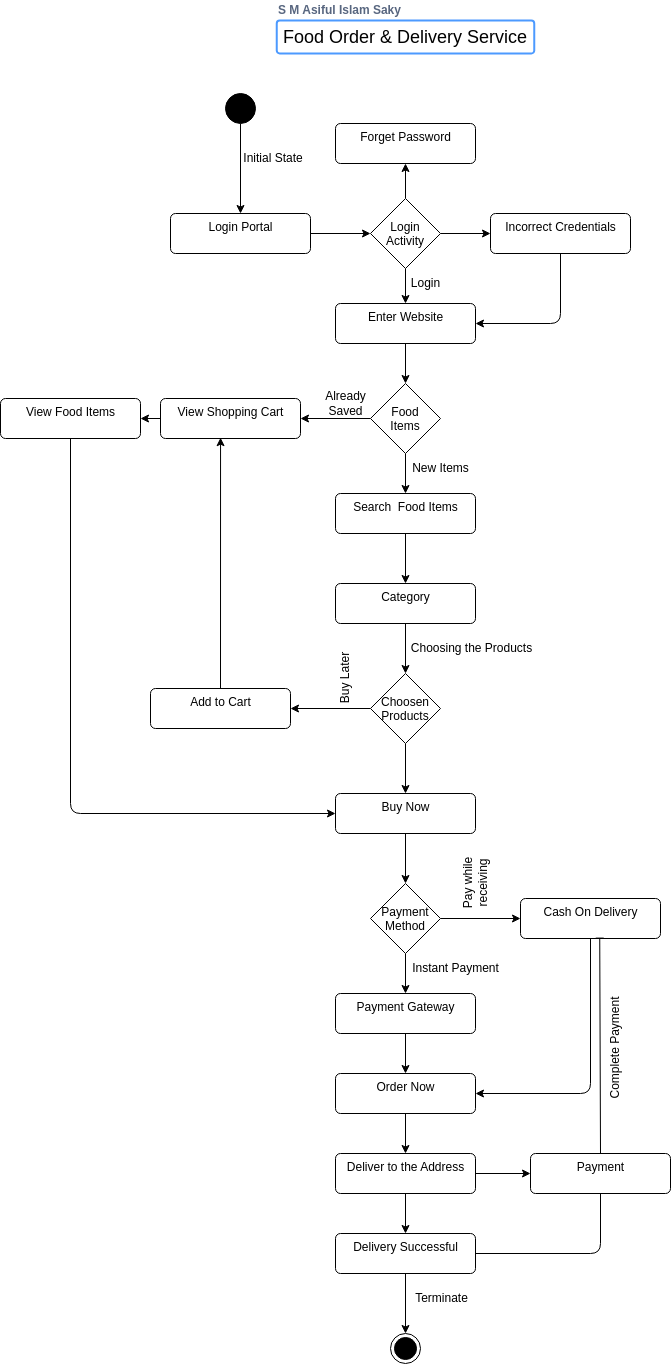

The diagram above was exported from draw.io. Its source (the exported page's mxGraphModel, read from the mxfile embedded in the PNG):
<mxGraphModel dx="2228" dy="1903" grid="1" gridSize="10" guides="1" tooltips="1" connect="1" arrows="1" fold="1" page="1" pageScale="1" pageWidth="850" pageHeight="1100" math="0" shadow="0">
  <root>
    <mxCell id="0" />
    <mxCell id="1" parent="0" />
    <mxCell id="7" style="edgeStyle=none;html=1;exitX=0.5;exitY=1;exitDx=0;exitDy=0;entryX=0.5;entryY=0;entryDx=0;entryDy=0;" parent="1" source="2" target="11" edge="1">
      <mxGeometry relative="1" as="geometry">
        <mxPoint x="180" y="100" as="targetPoint" />
      </mxGeometry>
    </mxCell>
    <mxCell id="2" value="" style="ellipse;fillColor=strokeColor;" parent="1" vertex="1">
      <mxGeometry x="95" y="40" width="30" height="30" as="geometry" />
    </mxCell>
    <mxCell id="3" value="" style="ellipse;html=1;shape=endState;fillColor=strokeColor;" parent="1" vertex="1">
      <mxGeometry x="260" y="1280" width="30" height="30" as="geometry" />
    </mxCell>
    <mxCell id="31" style="edgeStyle=none;html=1;exitX=0.5;exitY=1;exitDx=0;exitDy=0;" parent="1" source="4" target="22" edge="1">
      <mxGeometry relative="1" as="geometry" />
    </mxCell>
    <mxCell id="4" value="Search&amp;nbsp; Food Items" style="html=1;align=center;verticalAlign=top;rounded=1;absoluteArcSize=1;arcSize=10;dashed=0;" parent="1" vertex="1">
      <mxGeometry x="205" y="440" width="140" height="40" as="geometry" />
    </mxCell>
    <mxCell id="14" style="edgeStyle=none;html=1;exitX=0.5;exitY=0;exitDx=0;exitDy=0;entryX=0.5;entryY=1;entryDx=0;entryDy=0;" parent="1" source="5" target="9" edge="1">
      <mxGeometry relative="1" as="geometry" />
    </mxCell>
    <mxCell id="15" style="edgeStyle=none;html=1;exitX=1;exitY=0.5;exitDx=0;exitDy=0;entryX=0;entryY=0.5;entryDx=0;entryDy=0;" parent="1" source="5" target="12" edge="1">
      <mxGeometry relative="1" as="geometry" />
    </mxCell>
    <mxCell id="16" style="edgeStyle=none;html=1;exitX=0.5;exitY=1;exitDx=0;exitDy=0;entryX=0.5;entryY=0;entryDx=0;entryDy=0;" parent="1" source="5" target="10" edge="1">
      <mxGeometry relative="1" as="geometry" />
    </mxCell>
    <mxCell id="5" value="Login&#10;Activity" style="rhombus;" parent="1" vertex="1">
      <mxGeometry x="240" y="145" width="70" height="70" as="geometry" />
    </mxCell>
    <mxCell id="44" style="edgeStyle=none;html=1;exitX=0.5;exitY=1;exitDx=0;exitDy=0;fontSize=12;entryX=0;entryY=0.5;entryDx=0;entryDy=0;" parent="1" source="8" target="37" edge="1">
      <mxGeometry relative="1" as="geometry">
        <mxPoint x="-50" y="810" as="targetPoint" />
        <Array as="points">
          <mxPoint x="-60" y="760" />
        </Array>
      </mxGeometry>
    </mxCell>
    <mxCell id="8" value="View Food Items" style="html=1;align=center;verticalAlign=top;rounded=1;absoluteArcSize=1;arcSize=10;dashed=0;" parent="1" vertex="1">
      <mxGeometry x="-130" y="345" width="140" height="40" as="geometry" />
    </mxCell>
    <mxCell id="9" value="Forget Password" style="html=1;align=center;verticalAlign=top;rounded=1;absoluteArcSize=1;arcSize=10;dashed=0;" parent="1" vertex="1">
      <mxGeometry x="205" y="70" width="140" height="40" as="geometry" />
    </mxCell>
    <mxCell id="18" style="edgeStyle=none;html=1;exitX=0.5;exitY=1;exitDx=0;exitDy=0;entryX=0.5;entryY=0;entryDx=0;entryDy=0;" parent="1" source="10" target="26" edge="1">
      <mxGeometry relative="1" as="geometry">
        <mxPoint x="270" y="350" as="targetPoint" />
      </mxGeometry>
    </mxCell>
    <mxCell id="10" value="Enter Website" style="html=1;align=center;verticalAlign=top;rounded=1;absoluteArcSize=1;arcSize=10;dashed=0;" parent="1" vertex="1">
      <mxGeometry x="205" y="250" width="140" height="40" as="geometry" />
    </mxCell>
    <mxCell id="13" style="edgeStyle=none;html=1;exitX=1;exitY=0.5;exitDx=0;exitDy=0;entryX=0;entryY=0.5;entryDx=0;entryDy=0;" parent="1" source="11" target="5" edge="1">
      <mxGeometry relative="1" as="geometry" />
    </mxCell>
    <mxCell id="11" value="Login Portal" style="html=1;align=center;verticalAlign=top;rounded=1;absoluteArcSize=1;arcSize=10;dashed=0;" parent="1" vertex="1">
      <mxGeometry x="40" y="160" width="140" height="40" as="geometry" />
    </mxCell>
    <mxCell id="43" style="edgeStyle=none;html=1;exitX=0.5;exitY=1;exitDx=0;exitDy=0;fontSize=12;entryX=1;entryY=0.5;entryDx=0;entryDy=0;" parent="1" source="12" target="10" edge="1">
      <mxGeometry relative="1" as="geometry">
        <mxPoint x="430" y="320" as="targetPoint" />
        <Array as="points">
          <mxPoint x="430" y="270" />
        </Array>
      </mxGeometry>
    </mxCell>
    <mxCell id="12" value="Incorrect Credentials" style="html=1;align=center;verticalAlign=top;rounded=1;absoluteArcSize=1;arcSize=10;dashed=0;" parent="1" vertex="1">
      <mxGeometry x="360" y="160" width="140" height="40" as="geometry" />
    </mxCell>
    <mxCell id="41" style="edgeStyle=none;html=1;fontSize=12;entryX=0.429;entryY=0.98;entryDx=0;entryDy=0;entryPerimeter=0;" parent="1" source="20" target="21" edge="1">
      <mxGeometry relative="1" as="geometry">
        <mxPoint x="94" y="630" as="sourcePoint" />
        <mxPoint x="90" y="390" as="targetPoint" />
      </mxGeometry>
    </mxCell>
    <mxCell id="20" value="Add to Cart" style="html=1;align=center;verticalAlign=top;rounded=1;absoluteArcSize=1;arcSize=10;dashed=0;" parent="1" vertex="1">
      <mxGeometry x="20" y="635" width="140" height="40" as="geometry" />
    </mxCell>
    <mxCell id="30" style="edgeStyle=none;html=1;exitX=0;exitY=0.5;exitDx=0;exitDy=0;" parent="1" source="21" target="8" edge="1">
      <mxGeometry relative="1" as="geometry" />
    </mxCell>
    <mxCell id="21" value="View Shopping Cart" style="html=1;align=center;verticalAlign=top;rounded=1;absoluteArcSize=1;arcSize=10;dashed=0;" parent="1" vertex="1">
      <mxGeometry x="30" y="345" width="140" height="40" as="geometry" />
    </mxCell>
    <mxCell id="35" style="edgeStyle=none;html=1;exitX=0.5;exitY=1;exitDx=0;exitDy=0;entryX=0.5;entryY=0;entryDx=0;entryDy=0;fontSize=12;" parent="1" source="22" target="34" edge="1">
      <mxGeometry relative="1" as="geometry" />
    </mxCell>
    <mxCell id="22" value="Category" style="html=1;align=center;verticalAlign=top;rounded=1;absoluteArcSize=1;arcSize=10;dashed=0;" parent="1" vertex="1">
      <mxGeometry x="205" y="530" width="140" height="40" as="geometry" />
    </mxCell>
    <mxCell id="53" style="edgeStyle=none;html=1;exitX=0.5;exitY=1;exitDx=0;exitDy=0;entryX=0.5;entryY=0;entryDx=0;entryDy=0;fontSize=12;" parent="1" source="23" target="49" edge="1">
      <mxGeometry relative="1" as="geometry" />
    </mxCell>
    <mxCell id="23" value="Payment Gateway" style="html=1;align=center;verticalAlign=top;rounded=1;absoluteArcSize=1;arcSize=10;dashed=0;" parent="1" vertex="1">
      <mxGeometry x="205" y="940" width="140" height="40" as="geometry" />
    </mxCell>
    <mxCell id="24" value="Initial State" style="text;strokeColor=none;align=center;fillColor=none;html=1;verticalAlign=middle;whiteSpace=wrap;rounded=0;" parent="1" vertex="1">
      <mxGeometry x="102.5" y="90" width="80" height="30" as="geometry" />
    </mxCell>
    <mxCell id="28" style="edgeStyle=none;html=1;exitX=0.5;exitY=1;exitDx=0;exitDy=0;entryX=0.5;entryY=0;entryDx=0;entryDy=0;" parent="1" source="26" target="4" edge="1">
      <mxGeometry relative="1" as="geometry" />
    </mxCell>
    <mxCell id="29" style="edgeStyle=none;html=1;exitX=0;exitY=0.5;exitDx=0;exitDy=0;entryX=1;entryY=0.5;entryDx=0;entryDy=0;" parent="1" source="26" target="21" edge="1">
      <mxGeometry relative="1" as="geometry" />
    </mxCell>
    <mxCell id="26" value="Food&#10;Items" style="rhombus;" parent="1" vertex="1">
      <mxGeometry x="240" y="330" width="70" height="70" as="geometry" />
    </mxCell>
    <mxCell id="32" value="&lt;font style=&quot;font-size: 12px;&quot;&gt;S M Asiful Islam Saky&lt;/font&gt;" style="fillColor=none;strokeColor=none;html=1;fontSize=11;fontStyle=0;align=left;fontColor=#596780;fontStyle=1;fontSize=11" parent="1" vertex="1">
      <mxGeometry x="146.25" y="-53" width="240" height="20" as="geometry" />
    </mxCell>
    <mxCell id="33" value="&lt;font style=&quot;font-size: 18px;&quot;&gt;Food Order &amp;amp; Delivery Service&lt;/font&gt;" style="rounded=1;arcSize=9;align=left;spacingLeft=5;strokeColor=#4C9AFF;html=1;strokeWidth=2;fontSize=12" parent="1" vertex="1">
      <mxGeometry x="146.25" y="-33" width="257.5" height="33" as="geometry" />
    </mxCell>
    <mxCell id="36" style="edgeStyle=none;html=1;exitX=0.5;exitY=1;exitDx=0;exitDy=0;fontSize=12;entryX=0.5;entryY=0;entryDx=0;entryDy=0;" parent="1" source="34" target="37" edge="1">
      <mxGeometry relative="1" as="geometry">
        <mxPoint x="320" y="730" as="targetPoint" />
      </mxGeometry>
    </mxCell>
    <mxCell id="40" style="edgeStyle=none;html=1;exitX=0;exitY=0.5;exitDx=0;exitDy=0;entryX=1;entryY=0.5;entryDx=0;entryDy=0;fontSize=12;" parent="1" source="34" target="20" edge="1">
      <mxGeometry relative="1" as="geometry" />
    </mxCell>
    <mxCell id="34" value="Choosen&#10;Products" style="rhombus;" parent="1" vertex="1">
      <mxGeometry x="240" y="620" width="70" height="70" as="geometry" />
    </mxCell>
    <mxCell id="38" style="edgeStyle=none;html=1;exitX=0.5;exitY=1;exitDx=0;exitDy=0;fontSize=12;" parent="1" source="37" target="47" edge="1">
      <mxGeometry relative="1" as="geometry">
        <mxPoint x="275" y="830" as="targetPoint" />
      </mxGeometry>
    </mxCell>
    <mxCell id="37" value="Buy Now" style="html=1;align=center;verticalAlign=top;rounded=1;absoluteArcSize=1;arcSize=10;dashed=0;" parent="1" vertex="1">
      <mxGeometry x="205" y="740" width="140" height="40" as="geometry" />
    </mxCell>
    <mxCell id="42" value="Login" style="text;html=1;align=center;verticalAlign=middle;resizable=0;points=[];autosize=1;strokeColor=none;fillColor=none;fontSize=12;" parent="1" vertex="1">
      <mxGeometry x="270" y="215" width="50" height="30" as="geometry" />
    </mxCell>
    <mxCell id="45" value="Terminate" style="text;html=1;align=center;verticalAlign=middle;resizable=0;points=[];autosize=1;strokeColor=none;fillColor=none;fontSize=12;" parent="1" vertex="1">
      <mxGeometry x="271.25" y="1230" width="80" height="30" as="geometry" />
    </mxCell>
    <mxCell id="46" value="Buy Later" style="text;html=1;align=center;verticalAlign=middle;resizable=0;points=[];autosize=1;strokeColor=none;fillColor=none;fontSize=12;rotation=-90;" parent="1" vertex="1">
      <mxGeometry x="180" y="610" width="70" height="30" as="geometry" />
    </mxCell>
    <mxCell id="50" style="edgeStyle=none;html=1;exitX=0.5;exitY=1;exitDx=0;exitDy=0;entryX=0.5;entryY=0;entryDx=0;entryDy=0;fontSize=12;" parent="1" source="47" target="23" edge="1">
      <mxGeometry relative="1" as="geometry" />
    </mxCell>
    <mxCell id="51" style="edgeStyle=none;html=1;exitX=1;exitY=0.5;exitDx=0;exitDy=0;entryX=0;entryY=0.5;entryDx=0;entryDy=0;fontSize=12;" parent="1" source="47" target="48" edge="1">
      <mxGeometry relative="1" as="geometry" />
    </mxCell>
    <mxCell id="47" value="Payment&#10;Method" style="rhombus;" parent="1" vertex="1">
      <mxGeometry x="240" y="830" width="70" height="70" as="geometry" />
    </mxCell>
    <mxCell id="52" style="edgeStyle=none;html=1;exitX=0.5;exitY=1;exitDx=0;exitDy=0;fontSize=12;entryX=1;entryY=0.5;entryDx=0;entryDy=0;" parent="1" source="48" target="49" edge="1">
      <mxGeometry relative="1" as="geometry">
        <mxPoint x="430" y="1100" as="targetPoint" />
        <Array as="points">
          <mxPoint x="460" y="1040" />
        </Array>
      </mxGeometry>
    </mxCell>
    <mxCell id="48" value="Cash On Delivery" style="html=1;align=center;verticalAlign=top;rounded=1;absoluteArcSize=1;arcSize=10;dashed=0;" parent="1" vertex="1">
      <mxGeometry x="390" y="845" width="140" height="40" as="geometry" />
    </mxCell>
    <mxCell id="57" style="edgeStyle=none;html=1;exitX=0.5;exitY=1;exitDx=0;exitDy=0;entryX=0.5;entryY=0;entryDx=0;entryDy=0;fontSize=12;" parent="1" source="49" target="54" edge="1">
      <mxGeometry relative="1" as="geometry" />
    </mxCell>
    <mxCell id="49" value="Order Now" style="html=1;align=center;verticalAlign=top;rounded=1;absoluteArcSize=1;arcSize=10;dashed=0;" parent="1" vertex="1">
      <mxGeometry x="205" y="1020" width="140" height="40" as="geometry" />
    </mxCell>
    <mxCell id="58" style="edgeStyle=none;html=1;exitX=0.5;exitY=1;exitDx=0;exitDy=0;entryX=0.5;entryY=0;entryDx=0;entryDy=0;fontSize=12;" parent="1" source="54" target="55" edge="1">
      <mxGeometry relative="1" as="geometry" />
    </mxCell>
    <mxCell id="62" style="edgeStyle=none;html=1;exitX=1;exitY=0.5;exitDx=0;exitDy=0;entryX=0;entryY=0.5;entryDx=0;entryDy=0;fontSize=12;" parent="1" source="54" target="60" edge="1">
      <mxGeometry relative="1" as="geometry" />
    </mxCell>
    <mxCell id="54" value="Deliver to the Address" style="html=1;align=center;verticalAlign=top;rounded=1;absoluteArcSize=1;arcSize=10;dashed=0;" parent="1" vertex="1">
      <mxGeometry x="205" y="1100" width="140" height="40" as="geometry" />
    </mxCell>
    <mxCell id="59" style="edgeStyle=none;html=1;exitX=0.5;exitY=1;exitDx=0;exitDy=0;entryX=0.5;entryY=0;entryDx=0;entryDy=0;fontSize=12;" parent="1" source="55" target="3" edge="1">
      <mxGeometry relative="1" as="geometry" />
    </mxCell>
    <mxCell id="55" value="Delivery Successful" style="html=1;align=center;verticalAlign=top;rounded=1;absoluteArcSize=1;arcSize=10;dashed=0;" parent="1" vertex="1">
      <mxGeometry x="205" y="1180" width="140" height="40" as="geometry" />
    </mxCell>
    <mxCell id="61" style="html=1;exitX=0.5;exitY=0;exitDx=0;exitDy=0;entryX=0.566;entryY=0.99;entryDx=0;entryDy=0;entryPerimeter=0;fontSize=12;endArrow=baseDash;endFill=0;" parent="1" source="60" target="48" edge="1">
      <mxGeometry relative="1" as="geometry" />
    </mxCell>
    <mxCell id="71" style="edgeStyle=none;html=1;exitX=0.5;exitY=1;exitDx=0;exitDy=0;fontSize=12;endArrow=baseDash;endFill=0;entryX=1;entryY=0.5;entryDx=0;entryDy=0;" parent="1" source="60" target="55" edge="1">
      <mxGeometry relative="1" as="geometry">
        <mxPoint x="430" y="1240" as="targetPoint" />
        <Array as="points">
          <mxPoint x="470" y="1200" />
        </Array>
      </mxGeometry>
    </mxCell>
    <mxCell id="60" value="Payment" style="html=1;align=center;verticalAlign=top;rounded=1;absoluteArcSize=1;arcSize=10;dashed=0;" parent="1" vertex="1">
      <mxGeometry x="400" y="1100" width="140" height="40" as="geometry" />
    </mxCell>
    <mxCell id="63" value="Choosing the Products" style="text;html=1;align=center;verticalAlign=middle;resizable=0;points=[];autosize=1;strokeColor=none;fillColor=none;fontSize=12;" parent="1" vertex="1">
      <mxGeometry x="271.25" y="580" width="140" height="30" as="geometry" />
    </mxCell>
    <mxCell id="64" value="Already&lt;br&gt;Saved" style="text;html=1;align=center;verticalAlign=middle;resizable=0;points=[];autosize=1;strokeColor=none;fillColor=none;fontSize=12;" parent="1" vertex="1">
      <mxGeometry x="185" y="330" width="60" height="40" as="geometry" />
    </mxCell>
    <mxCell id="65" value="New Items" style="text;html=1;align=center;verticalAlign=middle;resizable=0;points=[];autosize=1;strokeColor=none;fillColor=none;fontSize=12;" parent="1" vertex="1">
      <mxGeometry x="270" y="400" width="80" height="30" as="geometry" />
    </mxCell>
    <mxCell id="68" value="Instant Payment" style="text;html=1;align=center;verticalAlign=middle;resizable=0;points=[];autosize=1;strokeColor=none;fillColor=none;fontSize=12;" parent="1" vertex="1">
      <mxGeometry x="270" y="900" width="110" height="30" as="geometry" />
    </mxCell>
    <mxCell id="69" value="Pay while&lt;br&gt;receiving" style="text;html=1;align=center;verticalAlign=middle;resizable=0;points=[];autosize=1;strokeColor=none;fillColor=none;fontSize=12;rotation=-90;" parent="1" vertex="1">
      <mxGeometry x="310" y="810" width="70" height="40" as="geometry" />
    </mxCell>
    <mxCell id="70" value="Complete Payment" style="text;html=1;align=center;verticalAlign=middle;resizable=0;points=[];autosize=1;strokeColor=none;fillColor=none;fontSize=12;rotation=-90;" parent="1" vertex="1">
      <mxGeometry x="420" y="980" width="130" height="30" as="geometry" />
    </mxCell>
  </root>
</mxGraphModel>